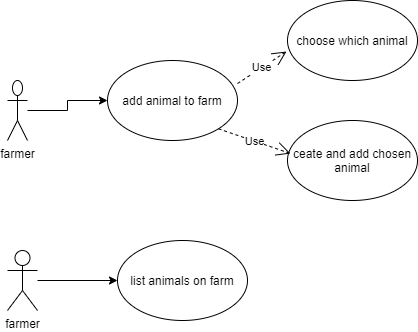

The diagram above was exported from draw.io. Its source (the exported page's mxGraphModel, read from the mxfile embedded in the PNG):
<mxGraphModel dx="852" dy="1671" grid="1" gridSize="10" guides="1" tooltips="1" connect="1" arrows="1" fold="1" page="1" pageScale="1" pageWidth="827" pageHeight="1169" background="#ffffff" math="0" shadow="0">
  <root>
    <mxCell id="0" />
    <mxCell id="1" parent="0" />
    <mxCell id="D3wiVnBU3d6sQpcNOPKU-39" style="edgeStyle=orthogonalEdgeStyle;rounded=0;orthogonalLoop=1;jettySize=auto;html=1;" parent="1" source="2" target="D3wiVnBU3d6sQpcNOPKU-33" edge="1">
      <mxGeometry relative="1" as="geometry" />
    </mxCell>
    <mxCell id="2" value="farmer" style="shape=umlActor;verticalLabelPosition=bottom;labelBackgroundColor=#ffffff;verticalAlign=top;html=1;" parent="1" vertex="1">
      <mxGeometry x="100" y="240" width="30" height="60" as="geometry" />
    </mxCell>
    <mxCell id="17" style="edgeStyle=orthogonalEdgeStyle;rounded=0;html=1;exitX=0.5;exitY=1;entryX=0.5;entryY=0;jettySize=auto;orthogonalLoop=1;" parent="1" edge="1">
      <mxGeometry relative="1" as="geometry">
        <mxPoint x="450" y="170" as="sourcePoint" />
      </mxGeometry>
    </mxCell>
    <mxCell id="16" style="edgeStyle=orthogonalEdgeStyle;rounded=0;html=1;exitX=0.5;exitY=1;entryX=0.5;entryY=0;jettySize=auto;orthogonalLoop=1;" parent="1" edge="1">
      <mxGeometry relative="1" as="geometry">
        <mxPoint x="450" y="80" as="sourcePoint" />
      </mxGeometry>
    </mxCell>
    <mxCell id="18" style="edgeStyle=orthogonalEdgeStyle;rounded=0;html=1;exitX=1;exitY=0;entryX=0;entryY=0.5;jettySize=auto;orthogonalLoop=1;" parent="1" edge="1">
      <mxGeometry relative="1" as="geometry">
        <mxPoint x="499" y="200" as="sourcePoint" />
      </mxGeometry>
    </mxCell>
    <mxCell id="20" style="edgeStyle=orthogonalEdgeStyle;rounded=0;html=1;exitX=0.5;exitY=1;entryX=0.5;entryY=0;jettySize=auto;orthogonalLoop=1;" parent="1" edge="1">
      <mxGeometry relative="1" as="geometry">
        <mxPoint x="450" y="370" as="sourcePoint" />
      </mxGeometry>
    </mxCell>
    <mxCell id="21" style="edgeStyle=orthogonalEdgeStyle;rounded=0;html=1;exitX=1;exitY=0.5;entryX=0;entryY=0.5;jettySize=auto;orthogonalLoop=1;" parent="1" edge="1">
      <mxGeometry relative="1" as="geometry">
        <mxPoint x="530" y="450" as="sourcePoint" />
      </mxGeometry>
    </mxCell>
    <mxCell id="D3wiVnBU3d6sQpcNOPKU-23" value="add animal to farm" style="ellipse;whiteSpace=wrap;html=1;" parent="1" vertex="1">
      <mxGeometry x="200" y="50" width="130" height="80" as="geometry" />
    </mxCell>
    <mxCell id="D3wiVnBU3d6sQpcNOPKU-31" value="choose which animal" style="ellipse;whiteSpace=wrap;html=1;" parent="1" vertex="1">
      <mxGeometry x="380" y="-10" width="130" height="80" as="geometry" />
    </mxCell>
    <mxCell id="D3wiVnBU3d6sQpcNOPKU-32" value="ceate and add chosen animal" style="ellipse;whiteSpace=wrap;html=1;" parent="1" vertex="1">
      <mxGeometry x="380" y="110" width="130" height="80" as="geometry" />
    </mxCell>
    <mxCell id="D3wiVnBU3d6sQpcNOPKU-33" value="list animals on farm" style="ellipse;whiteSpace=wrap;html=1;" parent="1" vertex="1">
      <mxGeometry x="210" y="230" width="130" height="80" as="geometry" />
    </mxCell>
    <mxCell id="D3wiVnBU3d6sQpcNOPKU-36" style="edgeStyle=orthogonalEdgeStyle;rounded=0;orthogonalLoop=1;jettySize=auto;html=1;" parent="1" source="D3wiVnBU3d6sQpcNOPKU-34" target="D3wiVnBU3d6sQpcNOPKU-23" edge="1">
      <mxGeometry relative="1" as="geometry" />
    </mxCell>
    <mxCell id="D3wiVnBU3d6sQpcNOPKU-34" value="farmer" style="shape=umlActor;verticalLabelPosition=bottom;labelBackgroundColor=#ffffff;verticalAlign=top;html=1;" parent="1" vertex="1">
      <mxGeometry x="100" y="70" width="20" height="60" as="geometry" />
    </mxCell>
    <mxCell id="RB2ZODUWgHdfqs7enVSk-21" value="Use" style="endArrow=open;endSize=12;dashed=1;html=1;exitX=1;exitY=1;exitDx=0;exitDy=0;entryX=0.023;entryY=0.413;entryDx=0;entryDy=0;entryPerimeter=0;" edge="1" parent="1" source="D3wiVnBU3d6sQpcNOPKU-23" target="D3wiVnBU3d6sQpcNOPKU-32">
      <mxGeometry width="160" relative="1" as="geometry">
        <mxPoint x="330" y="260" as="sourcePoint" />
        <mxPoint x="490" y="260" as="targetPoint" />
      </mxGeometry>
    </mxCell>
    <mxCell id="RB2ZODUWgHdfqs7enVSk-22" value="Use" style="endArrow=open;endSize=12;dashed=1;html=1;exitX=1;exitY=0.288;exitDx=0;exitDy=0;entryX=-0.008;entryY=0.638;entryDx=0;entryDy=0;entryPerimeter=0;exitPerimeter=0;" edge="1" parent="1" source="D3wiVnBU3d6sQpcNOPKU-23" target="D3wiVnBU3d6sQpcNOPKU-31">
      <mxGeometry width="160" relative="1" as="geometry">
        <mxPoint x="320.9619407771256" y="128.2842712474619" as="sourcePoint" />
        <mxPoint x="382.99" y="153.03999999999996" as="targetPoint" />
      </mxGeometry>
    </mxCell>
  </root>
</mxGraphModel>